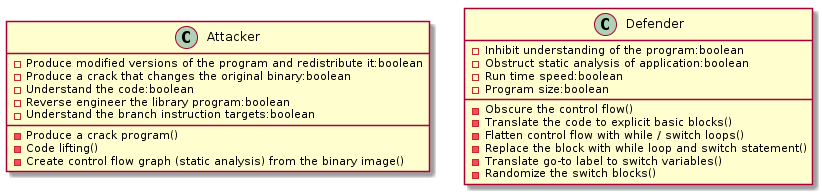

The diagram above was rendered by PlantUML. Its source (embedded in the PNG):
@startuml
Class Attacker{ 
{field} -Produce modified versions of the program and redistribute it:boolean
{method} -Produce a crack program()
{field} -Produce a crack that changes the original binary:boolean
{method} -Code lifting()
{field} -Understand the code:boolean
{field} -Reverse engineer the library program:boolean
{method} -Create control flow graph (static analysis) from the binary image()
{field} -Understand the branch instruction targets:boolean
}
Class Defender{ 
{field} -Inhibit understanding of the program:boolean
{field} -Obstruct static analysis of application:boolean
{field} -Run time speed:boolean
{field} -Program size:boolean
{method} -Obscure the control flow()
{method} -Translate the code to explicit basic blocks()
{method} -Flatten control flow with while / switch loops()
{method} -Replace the block with while loop and switch statement()
{method} -Translate go-to label to switch variables()
{method} -Randomize the switch blocks()
}
@enduml